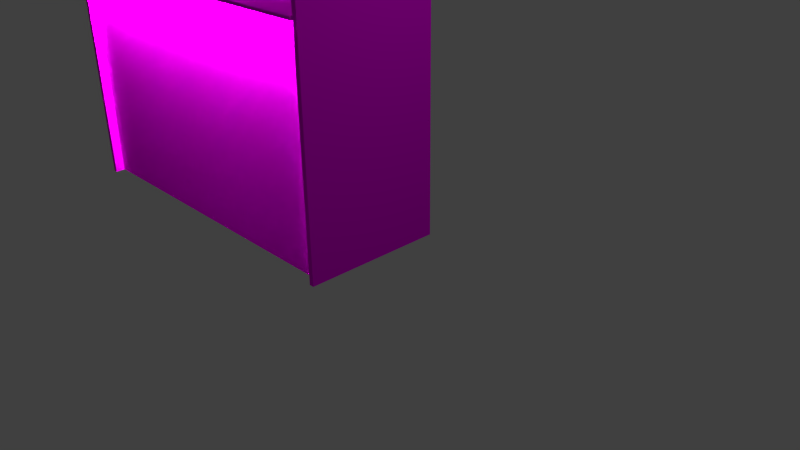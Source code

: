 # Source: shelf.blend  (saved by Blender 2.72.0; exported with 4.5.12 LTS)
import bpy
from mathutils import Matrix  # noqa: F401  (used for matrix-valued properties, if any)

bpy.ops.wm.read_factory_settings(use_empty=True)
scene = bpy.context.scene
scene.name = 'Scene'

# ---- collections
col_collection_1 = bpy.data.collections.new('Collection 1'); scene.collection.children.link(col_collection_1)

# ---- images (referenced by path relative to the original .blend; pixels are not part of the script)
import os
ASSET_DIR = os.environ.get("B2B_ASSET_DIR", "")  # directory of the original .blend (textures are referenced by path, not embedded)
HERE = os.path.dirname(os.path.abspath(__file__))  # packed textures are extracted next to this script under _unpacked/

def load_image(name, relpath, width, height, colorspace="sRGB"):
    """Load a texture the original file referenced (path relative to the .blend, or extracted next to this script)."""
    p = next((c for c in (os.path.join(HERE, relpath), os.path.join(ASSET_DIR, relpath)) if relpath and os.path.exists(c)), "")
    if p:
        img = bpy.data.images.load(p, check_existing=True)
        img.name = name
    else:  # same state as the original file: an image datablock whose file is absent (Cycles renders it pink)
        img = bpy.data.images.new(name, width, height)
        img.source = "FILE"
        img.filepath = "//" + (relpath or name)
    img.colorspace_settings.name = colorspace
    return img
img_table_wood_jpg = load_image('table_wood.jpg', 'table_wood.jpg', 1024, 1024, 'sRGB')

# ---- materials (node trees are filled in below, after node groups)
mat_material = bpy.data.materials.new('Material')
mat_material.alpha_threshold = 0.0
mat_material.roughness = 0.5
mat_wood = bpy.data.materials.new('wood')
mat_wood.alpha_threshold = 0.0
mat_wood.roughness = 0.5
mat_light_one = bpy.data.materials.new('light_one')
mat_light_one.alpha_threshold = 0.0
mat_light_one.roughness = 0.5

# ---- material node trees
mat_material.use_nodes = True; mat_material.node_tree.nodes.clear()
_N = mat_material.node_tree.nodes; _L = mat_material.node_tree.links
n0 = _N.new('ShaderNodeOutputMaterial'); n0.name = 'Material Output'; n0.location = (300, 300)
n1 = _N.new('ShaderNodeEmission'); n1.name = 'Emission'; n1.location = (110, 300)
n1.inputs[0].default_value = (0.8, 0.8, 0.8, 1.0)
n1.inputs[1].default_value = 200.0
_L.new(n1.outputs[0], n0.inputs[0])
n0.is_active_output = True
mat_wood.use_nodes = True; mat_wood.node_tree.nodes.clear()
_N = mat_wood.node_tree.nodes; _L = mat_wood.node_tree.links
n0 = _N.new('ShaderNodeOutputMaterial'); n0.name = 'Material Output'; n0.location = (300, 300)
n1 = _N.new('ShaderNodeBsdfDiffuse'); n1.name = 'Diffuse BSDF'; n1.location = (10, 300)
n2 = _N.new('ShaderNodeTexImage'); n2.name = 'Image Texture'; n2.location = (-180, 300)
n2.width = 140
n2.image = img_table_wood_jpg
_L.new(n1.outputs[0], n0.inputs[0])
_L.new(n2.outputs[0], n1.inputs[0])
n0.is_active_output = True
mat_light_one.use_nodes = True; mat_light_one.node_tree.nodes.clear()
_N = mat_light_one.node_tree.nodes; _L = mat_light_one.node_tree.links
n0 = _N.new('ShaderNodeOutputMaterial'); n0.name = 'Material Output'; n0.location = (300, 300)
n1 = _N.new('ShaderNodeEmission'); n1.name = 'Emission'; n1.location = (110, 300)
n1.inputs[0].default_value = (800.0, 800.0, 800.0, 1.0)
n1.inputs[1].default_value = 0.5
_L.new(n1.outputs[0], n0.inputs[0])
n0.is_active_output = True

# ---- world
world_world = bpy.data.worlds.new('World'); scene.world = world_world
world_world.color = (0.05088, 0.05088, 0.05088)
world_world.use_sun_shadow = False
world_world.sun_shadow_jitter_overblur = 0.0
world_world.cycles.sampling_method = 'MANUAL'
world_world.cycles.sample_map_resolution = 256

# ---- cameras
cam_camera = bpy.data.cameras.new('Camera')
cam_camera.clip_end = 100.0
cam_camera.lens = 35.0
cam_camera.sensor_width = 32.0
cam_camera.sensor_height = 18.0
cam_camera.ortho_scale = 7.314
cam_camera.dof.focus_distance = 0.0

# ---- lights
light_lamp = bpy.data.lights.new('Lamp', 'POINT')
light_lamp.transmission_factor = 0.0
light_lamp.cutoff_distance = 30.0
light_lamp.energy = 100.0
light_lamp.shadow_buffer_clip_start = 1.001
light_lamp.shadow_soft_size = 0.1
light_lamp.shadow_maximum_resolution = 0.006
light_lamp.use_absolute_resolution = True
light_lamp.cycles.use_multiple_importance_sampling = False

# ---- meshes
me_circle_002 = bpy.data.meshes.new('Circle.002')
me_circle_002.from_pydata([(-0.1968, 0.9944, 12.59), (-0.3919, 0.9752, 12.59), (-0.5795, 0.9183, 12.59), (-0.7524, 0.8259, 12.59), (-0.9039, 0.7015, 12.59), (-1.028, 0.55, 12.59), (-1.121, 0.3771, 12.59), (-1.178, 0.1895, 12.59), (-1.197, -0.005575, 12.59), (-1.178, -0.2007, 12.59), (-1.121, -0.3883, 12.59), (-1.028, -0.5611, 12.59), (-0.9039, -0.7127, 12.59), (-0.7524, -0.837, 12.59), (-0.5795, -0.9295, 12.59), (-0.3919, -0.9864, 12.59), (-0.1968, -1.006, 12.59), (-0.001751, -0.9864, 12.59), (0.1858, -0.9295, 12.59), (0.3587, -0.837, 12.59), (0.5103, -0.7127, 12.59), (0.6346, -0.5611, 12.59), (0.727, -0.3883, 12.59), (0.7839, -0.2007, 12.59), (0.8032, -0.005574, 12.59), (0.7839, 0.1895, 12.59), (0.727, 0.3771, 12.59), (0.6346, 0.55, 12.59), (0.5103, 0.7015, 12.59), (0.3587, 0.8259, 12.59), (0.1858, 0.9183, 12.59), (-0.001753, 0.9752, 12.59), (-0.1968, 0.04056, 12.59), (-0.2058, 0.03967, 12.59), (-0.2145, 0.03705, 12.59), (-0.2225, 0.03278, 12.59), (-0.2295, 0.02705, 12.59), (-0.2352, 0.02005, 12.59), (-0.2395, 0.01208, 12.59), (-0.2421, 0.003425, 12.59), (-0.243, -0.005574, 12.59), (-0.2421, -0.01457, 12.59), (-0.2395, -0.02323, 12.59), (-0.2352, -0.0312, 12.59), (-0.2295, -0.03819, 12.59), (-0.2225, -0.04393, 12.59), (-0.2145, -0.04819, 12.59), (-0.2058, -0.05082, 12.59), (-0.1968, -0.05171, 12.59), (-0.1878, -0.05082, 12.59), (-0.1792, -0.04819, 12.59), (-0.1712, -0.04393, 12.59), (-0.1642, -0.03819, 12.59), (-0.1585, -0.0312, 12.59), (-0.1542, -0.02323, 12.59), (-0.1516, -0.01457, 12.59), (-0.1507, -0.005574, 12.59), (-0.1516, 0.003425, 12.59), (-0.1542, 0.01208, 12.59), (-0.1585, 0.02005, 12.59), (-0.1642, 0.02705, 12.59), (-0.1712, 0.03278, 12.59), (-0.1792, 0.03705, 12.59), (-0.1878, 0.03967, 12.59), (-0.1968, 0.9944, -1.79), (-0.3919, 0.9752, -1.79), (-0.5795, 0.9183, -1.79), (-0.7524, 0.8259, -1.79), (-0.9039, 0.7015, -1.79), (-1.028, 0.55, -1.79), (-1.121, 0.3771, -1.79), (-1.178, 0.1895, -1.79), (-1.197, -0.005575, -1.79), (-1.178, -0.2007, -1.79), (-1.121, -0.3883, -1.79), (-1.028, -0.5611, -1.79), (-0.9039, -0.7127, -1.79), (-0.7524, -0.837, -1.79), (-0.5795, -0.9295, -1.79), (-0.3919, -0.9864, -1.79), (-0.1968, -1.006, -1.79), (-0.001751, -0.9864, -1.79), (0.1858, -0.9295, -1.79), (0.3587, -0.837, -1.79), (0.5103, -0.7127, -1.79), (0.6346, -0.5611, -1.79), (0.727, -0.3883, -1.79), (0.7839, -0.2007, -1.79), (0.8032, -0.005574, -1.79), (0.7839, 0.1895, -1.79), (0.727, 0.3771, -1.79), (0.6346, 0.55, -1.79), (0.5103, 0.7015, -1.79), (0.3587, 0.8259, -1.79), (0.1858, 0.9183, -1.79), (-0.001753, 0.9752, -1.79), (-0.1968, 0.04056, -1.79), (-0.2058, 0.03967, -1.79), (-0.2145, 0.03705, -1.79), (-0.2225, 0.03278, -1.79), (-0.2295, 0.02705, -1.79), (-0.2352, 0.02005, -1.79), (-0.2395, 0.01208, -1.79), (-0.2421, 0.003425, -1.79), (-0.243, -0.005574, -1.79), (-0.2421, -0.01457, -1.79), (-0.2395, -0.02323, -1.79), (-0.2352, -0.0312, -1.79), (-0.2295, -0.03819, -1.79), (-0.2225, -0.04393, -1.79), (-0.2145, -0.04819, -1.79), (-0.2058, -0.05082, -1.79), (-0.1968, -0.05171, -1.79), (-0.1878, -0.05082, -1.79), (-0.1792, -0.04819, -1.79), (-0.1712, -0.04393, -1.79), (-0.1642, -0.03819, -1.79), (-0.1585, -0.0312, -1.79), (-0.1542, -0.02323, -1.79), (-0.1516, -0.01457, -1.79), (-0.1507, -0.005574, -1.79), (-0.1516, 0.003425, -1.79), (-0.1542, 0.01208, -1.79), (-0.1585, 0.02005, -1.79), (-0.1642, 0.02705, -1.79), (-0.1712, 0.03278, -1.79), (-0.1792, 0.03705, -1.79), (-0.1878, 0.03967, -1.79), (-21.83, -8.393, -18.77), (22.45, -8.393, -18.77), (-21.83, -7.927, -18.77), (22.45, -7.927, -18.77), (-23.0, -9.173, -1.679), (-23.0, 10.14, -1.679), (24.02, 10.14, -1.679), (24.02, -9.173, -1.679), (-23.0, -9.173, -1.236), (-23.0, 10.14, -1.236), (24.02, 10.14, -1.236), (24.02, -9.173, -1.236), (-23.0, -9.173, 12.63), (-23.0, 10.14, 12.63), (24.02, 10.14, 12.63), (24.02, -9.173, 12.63), (-23.0, -9.173, 13.07), (-23.0, 10.14, 13.07), (24.02, 10.14, 13.07), (24.02, -9.173, 13.07), (-23.0, -9.173, -18.74), (-23.0, 10.14, -18.74), (24.02, 10.14, -18.74), (24.02, -9.173, -18.74), (-23.0, -9.173, -18.3), (-23.0, 10.14, -18.3), (24.02, 10.14, -18.3), (24.02, -9.173, -18.3), (-23.0, -7.453, -49.13), (-23.0, 10.07, -49.13), (24.02, 10.07, -49.13), (24.02, -7.453, -49.13), (-23.0, -7.453, -18.69), (-23.0, 10.07, -18.69), (24.02, 10.07, -18.69), (24.02, -7.453, -18.69), (-23.58, -8.732, -49.19), (-23.58, 10.15, -49.19), (-22.93, 10.15, -49.19), (-22.93, -8.732, -49.19), (-23.58, -8.732, 13.23), (-23.58, 10.15, 13.23), (-22.93, 10.15, 13.23), (-22.93, -8.732, 13.23), (23.87, -8.732, -49.19), (23.87, 10.15, -49.19), (24.53, 10.15, -49.19), (24.53, -8.732, -49.19), (23.87, -8.732, 13.23), (23.87, 10.15, 13.23), (24.53, 10.15, 13.23), (24.53, -8.732, 13.23)], [], [(24, 25, 57, 56), (2, 3, 35, 34), (13, 14, 46, 45), (22, 23, 55, 54), (0, 1, 33, 32), (11, 12, 44, 43), (31, 0, 32, 63), (20, 21, 53, 52), (9, 10, 42, 41), (29, 30, 62, 61), (18, 19, 51, 50), (7, 8, 40, 39), (27, 28, 60, 59), (16, 17, 49, 48), (5, 6, 38, 37), (25, 26, 58, 57), (3, 4, 36, 35), (14, 15, 47, 46), (23, 24, 56, 55), (1, 2, 34, 33), (12, 13, 45, 44), (21, 22, 54, 53), (10, 11, 43, 42), (30, 31, 63, 62), (19, 20, 52, 51), (8, 9, 41, 40), (28, 29, 61, 60), (17, 18, 50, 49), (6, 7, 39, 38), (26, 27, 59, 58), (4, 5, 37, 36), (15, 16, 48, 47), (88, 89, 121, 120), (66, 67, 99, 98), (77, 78, 110, 109), (86, 87, 119, 118), (64, 65, 97, 96), (75, 76, 108, 107), (95, 64, 96, 127), (84, 85, 117, 116), (73, 74, 106, 105), (93, 94, 126, 125), (82, 83, 115, 114), (71, 72, 104, 103), (91, 92, 124, 123), (80, 81, 113, 112), (69, 70, 102, 101), (89, 90, 122, 121), (67, 68, 100, 99), (78, 79, 111, 110), (87, 88, 120, 119), (65, 66, 98, 97), (76, 77, 109, 108), (85, 86, 118, 117), (74, 75, 107, 106), (94, 95, 127, 126), (83, 84, 116, 115), (72, 73, 105, 104), (92, 93, 125, 124), (81, 82, 114, 113), (70, 71, 103, 102), (90, 91, 123, 122), (68, 69, 101, 100), (79, 80, 112, 111), (128, 129, 131, 130), (136, 137, 133, 132), (137, 138, 134, 133), (138, 139, 135, 134), (139, 136, 132, 135), (132, 133, 134, 135), (139, 138, 137, 136), (144, 145, 141, 140), (145, 146, 142, 141), (146, 147, 143, 142), (147, 144, 140, 143), (140, 141, 142, 143), (147, 146, 145, 144), (152, 153, 149, 148), (153, 154, 150, 149), (154, 155, 151, 150), (155, 152, 148, 151), (148, 149, 150, 151), (155, 154, 153, 152), (160, 161, 157, 156), (161, 162, 158, 157), (162, 163, 159, 158), (163, 160, 156, 159), (156, 157, 158, 159), (163, 162, 161, 160), (168, 169, 165, 164), (169, 170, 166, 165), (170, 171, 167, 166), (171, 168, 164, 167), (164, 165, 166, 167), (171, 170, 169, 168), (176, 177, 173, 172), (177, 178, 174, 173), (178, 179, 175, 174), (179, 176, 172, 175), (172, 173, 174, 175), (179, 178, 177, 176)])
me_circle_002.polygons.foreach_set('material_index', [0, 0, 0, 0, 0, 0, 0, 0, 0, 0, 0, 0, 0, 0, 0, 0, 0, 0, 0, 0, 0, 0, 0, 0, 0, 0, 0, 0, 0, 0, 0, 0, 0, 0, 0, 0, 0, 0, 0, 0, 0, 0, 0, 0, 0, 0, 0, 0, 0, 0, 0, 0, 0, 0, 0, 0, 0, 0, 0, 0, 0, 0, 0, 0, 2, 1, 1, 1, 1, 1, 1, 1, 1, 1, 1, 1, 1, 1, 1, 1, 1, 1, 1, 1, 1, 1, 1, 1, 1, 1, 1, 1, 1, 1, 1, 1, 1, 1, 1, 1, 1])
_uv = me_circle_002.uv_layers.new(name='UVMap')
_uv.uv.foreach_set('vector', [0.0, 0.0, 0.0, 0.0, 0.0, 0.0, 0.0, 0.0, 0.0, 0.0, 0.0, 0.0, 0.0, 0.0, 0.0, 0.0, 0.0, 0.0, 0.0, 0.0, 0.0, 0.0, 0.0, 0.0, 0.0, 0.0, 0.0, 0.0, 0.0, 0.0, 0.0, 0.0, 0.0, 0.0, 0.0, 0.0, 0.0, 0.0, 0.0, 0.0, 0.0, 0.0, 0.0, 0.0, 0.0, 0.0, 0.0, 0.0, 0.0, 0.0, 0.0, 0.0, 0.0, 0.0, 0.0, 0.0, 0.0, 0.0, 0.0, 0.0, 0.0, 0.0, 0.0, 0.0, 0.0, 0.0, 0.0, 0.0, 0.0, 0.0, 0.0, 0.0, 0.0, 0.0, 0.0, 0.0, 0.0, 0.0, 0.0, 0.0, 0.0, 0.0, 0.0, 0.0, 0.0, 0.0, 0.0, 0.0, 0.0, 0.0, 0.0, 0.0, 0.0, 0.0, 0.0, 0.0, 0.0, 0.0, 0.0, 0.0, 0.0, 0.0, 0.0, 0.0, 0.0, 0.0, 0.0, 0.0, 0.0, 0.0, 0.0, 0.0, 0.0, 0.0, 0.0, 0.0, 0.0, 0.0, 0.0, 0.0, 0.0, 0.0, 0.0, 0.0, 0.0, 0.0, 0.0, 0.0, 0.0, 0.0, 0.0, 0.0, 0.0, 0.0, 0.0, 0.0, 0.0, 0.0, 0.0, 0.0, 0.0, 0.0, 0.0, 0.0, 0.0, 0.0, 0.0, 0.0, 0.0, 0.0, 0.0, 0.0, 0.0, 0.0, 0.0, 0.0, 0.0, 0.0, 0.0, 0.0, 0.0, 0.0, 0.0, 0.0, 0.0, 0.0, 0.0, 0.0, 0.0, 0.0, 0.0, 0.0, 0.0, 0.0, 0.0, 0.0, 0.0, 0.0, 0.0, 0.0, 0.0, 0.0, 0.0, 0.0, 0.0, 0.0, 0.0, 0.0, 0.0, 0.0, 0.0, 0.0, 0.0, 0.0, 0.0, 0.0, 0.0, 0.0, 0.0, 0.0, 0.0, 0.0, 0.0, 0.0, 0.0, 0.0, 0.0, 0.0, 0.0, 0.0, 0.0, 0.0, 0.0, 0.0, 0.0, 0.0, 0.0, 0.0, 0.0, 0.0, 0.0, 0.0, 0.0, 0.0, 0.0, 0.0, 0.0, 0.0, 0.0, 0.0, 0.0, 0.0, 0.0, 0.0, 0.0, 0.0, 0.0, 0.0, 0.0, 0.0, 0.0, 0.0, 0.0, 0.0, 0.0, 0.0, 0.0, 0.0, 0.0, 0.0, 0.0, 0.0, 0.0, 0.0, 0.0, 0.0, 0.0, 0.0, 0.0, 0.0, 0.0, 0.0, 0.0, 0.0, 0.0, 0.0, 0.0, 0.0, 0.0, 0.0, 0.0, 0.0, 0.0, 0.0, 0.0, 0.0, 0.0, 0.0, 0.0, 0.0, 0.0, 0.0, 0.0, 0.0, 0.0, 0.0, 0.0, 0.0, 0.0, 0.0, 0.0, 0.0, 0.0, 0.0, 0.0, 0.0, 0.0, 0.0, 0.0, 0.0, 0.0, 0.0, 0.0, 0.0, 0.0, 0.0, 0.0, 0.0, 0.0, 0.0, 0.0, 0.0, 0.0, 0.0, 0.0, 0.0, 0.0, 0.0, 0.0, 0.0, 0.0, 0.0, 0.0, 0.0, 0.0, 0.0, 0.0, 0.0, 0.0, 0.0, 0.0, 0.0, 0.0, 0.0, 0.0, 0.0, 0.0, 0.0, 0.0, 0.0, 0.0, 0.0, 0.0, 0.0, 0.0, 0.0, 0.0, 0.0, 0.0, 0.0, 0.0, 0.0, 0.0, 0.0, 0.0, 0.0, 0.0, 0.0, 0.0, 0.0, 0.0, 0.0, 0.0, 0.0, 0.0, 0.0, 0.0, 0.0, 0.0, 0.0, 0.0, 0.0, 0.0, 0.0, 0.0, 0.0, 0.0, 0.0, 0.0, 0.0, 0.0, 0.0, 0.0, 0.0, 0.0, 0.0, 0.0, 0.0, 0.0, 0.0, 0.0, 0.0, 0.0, 0.0, 0.0, 0.0, 0.0, 0.0, 0.0, 0.0, 0.0, 0.0, 0.0, 0.0, 0.0, 0.0, 0.0, 0.0, 0.0, 0.0, 0.0, 0.0, 0.0, 0.0, 0.0, 0.0, 0.0, 0.0, 0.0, 0.0, 0.0, 0.0, 0.0, 0.0, 0.0, 0.0, 0.0, 0.0, 0.0, 0.0, 0.0, 0.0, 0.0, 0.0, 0.0, 0.0, 0.0, 0.0, 0.0, 0.0, 0.0, 0.0, 0.0, 0.0, 0.0, 0.0, 0.0, 0.0, 0.0, 0.0, 0.0, 0.0, 0.0, 0.0, 0.0, 0.0, 0.0, 0.0, 0.0, 0.0, 0.0, 0.0, 0.0, 0.0, 0.0, 0.0, 0.0, 0.0, 0.0, 0.0, 0.0, 0.0, 0.0, 0.0, 0.0, 0.0, 0.0, 0.0, 0.0, 0.0, 0.0, 0.0, 0.0, 0.0, 0.0, 0.0, 0.0, 0.0, 0.0, 0.0, 0.0, 0.0, 0.0, 0.0, 0.0, 0.0, 0.0, 0.0, 0.0, 0.0, 0.0, 0.0, 0.0, 0.0, 0.0, 0.0, 0.0, 0.0, 0.0, 0.0, 0.0, 0.0, 0.0, 0.0, 0.0, 0.0, 0.0, 0.0, 0.0, 0.0, -0.01794, -0.01794, 1.018, -0.01794, 1.018, 1.018, -0.01794, 1.018, -0.01794, -0.01794, 1.018, -0.01794, 1.018, 1.018, -0.01794, 1.018, -0.01794, -0.01794, 1.018, -0.01794, 1.018, 1.018, -0.01794, 1.018, -0.01794, -0.01794, 1.018, -0.01794, 1.018, 1.018, -0.01794, 1.018, -0.01794, -0.01794, 1.018, -0.01794, 1.018, 1.018, -0.01794, 1.018, -0.01794, -0.01794, 1.018, -0.01794, 1.018, 1.018, -0.01794, 1.018, -0.01794, -0.01794, 1.018, -0.01794, 1.018, 1.018, -0.01794, 1.018, -0.01794, -0.01794, 1.018, -0.01794, 1.018, 1.018, -0.01794, 1.018, -0.01794, -0.01794, 1.018, -0.01794, 1.018, 1.018, -0.01794, 1.018, -0.01794, -0.01794, 1.018, -0.01794, 1.018, 1.018, -0.01794, 1.018, -0.01794, -0.01794, 1.018, -0.01794, 1.018, 1.018, -0.01794, 1.018, -0.01794, -0.01794, 1.018, -0.01794, 1.018, 1.018, -0.01794, 1.018, -0.01794, -0.01794, 1.018, -0.01794, 1.018, 1.018, -0.01794, 1.018, -0.01794, -0.01794, 1.018, -0.01794, 1.018, 1.018, -0.01794, 1.018, -0.01794, -0.01794, 1.018, -0.01794, 1.018, 1.018, -0.01794, 1.018, -0.01794, -0.01794, 1.018, -0.01794, 1.018, 1.018, -0.01794, 1.018, -0.01794, -0.01794, 1.018, -0.01794, 1.018, 1.018, -0.01794, 1.018, -0.01794, -0.01794, 1.018, -0.01794, 1.018, 1.018, -0.01794, 1.018, -0.01794, -0.01794, 1.018, -0.01794, 1.018, 1.018, -0.01794, 1.018, -0.01794, -0.01794, 1.018, -0.01794, 1.018, 1.018, -0.01794, 1.018, -0.01794, -0.01794, 1.018, -0.01794, 1.018, 1.018, -0.01794, 1.018, -0.01794, -0.01794, 1.018, -0.01794, 1.018, 1.018, -0.01794, 1.018, -0.01794, -0.01794, 1.018, -0.01794, 1.018, 1.018, -0.01794, 1.018, -0.01794, -0.01794, 1.018, -0.01794, 1.018, 1.018, -0.01794, 1.018, -0.01794, -0.01794, 1.018, -0.01794, 1.018, 1.018, -0.01794, 1.018, -0.01794, -0.01794, 1.018, -0.01794, 1.018, 1.018, -0.01794, 1.018, -0.01794, -0.01794, 1.018, -0.01794, 1.018, 1.018, -0.01794, 1.018, -0.01794, -0.01794, 1.018, -0.01794, 1.018, 1.018, -0.01794, 1.018, -0.01794, -0.01794, 1.018, -0.01794, 1.018, 1.018, -0.01794, 1.018, -0.01794, -0.01794, 1.018, -0.01794, 1.018, 1.018, -0.01794, 1.018, -0.01794, -0.01794, 1.018, -0.01794, 1.018, 1.018, -0.01794, 1.018, -0.01794, -0.01794, 1.018, -0.01794, 1.018, 1.018, -0.01794, 1.018, -0.01794, -0.01794, 1.018, -0.01794, 1.018, 1.018, -0.01794, 1.018, -0.01794, -0.01794, 1.018, -0.01794, 1.018, 1.018, -0.01794, 1.018, -0.01794, -0.01794, 1.018, -0.01794, 1.018, 1.018, -0.01794, 1.018, -0.01794, -0.01794, 1.018, -0.01794, 1.018, 1.018, -0.01794, 1.018])
me_circle_002.materials.append(mat_material)
me_circle_002.materials.append(mat_wood)
me_circle_002.materials.append(mat_light_one)
me_circle_002.use_remesh_preserve_volume = False
me_circle_002.use_remesh_preserve_attributes = False
me_circle_002.use_mirror_vertex_groups = False
me_circle_002.update()

# ---- objects
ob_circle_001 = bpy.data.objects.new('Circle.001', me_circle_002)
ob_lamp = bpy.data.objects.new('Lamp', light_lamp)
ob_camera = bpy.data.objects.new('Camera', cam_camera)

# ---- transforms, parenting, visibility, modifiers, constraints
ob_circle_001.location = (-2.537, -0.1107, 5.17)
ob_circle_001.scale = (0.1059, 0.1059, 0.1059)
ob_circle_001.lineart.crease_threshold = 0.0
ob_lamp.location = (4.076, 1.005, 5.904)
ob_lamp.rotation_euler = (0.6503, 0.05522, 1.866)
ob_lamp.lock_rotations_4d = False
ob_lamp.empty_display_type = 'ARROWS'
ob_lamp.color = (0.0, 0.0, 0.0, 0.0)
ob_lamp.lineart.crease_threshold = 0.0
ob_camera.location = (7.481, -6.508, 5.344)
ob_camera.rotation_euler = (1.109, 0.01082, 0.8149)
ob_camera.lock_rotations_4d = False
ob_camera.empty_display_type = 'ARROWS'
ob_camera.color = (0.0, 0.0, 0.0, 0.0)
ob_camera.display_type = 'WIRE'
ob_camera.lineart.crease_threshold = 0.0

# ---- collection membership
col_collection_1.objects.link(ob_circle_001)
col_collection_1.objects.link(ob_lamp)
col_collection_1.objects.link(ob_camera)

# ---- scene / render settings (as saved in the file)
scene.camera = ob_camera
scene.frame_start = 1; scene.frame_end = 250; scene.frame_set(1)
scene.render.engine = 'CYCLES'
scene.render.resolution_percentage = 50
scene.render.dither_intensity = 0.0
scene.cycles.use_denoising = False
scene.cycles.samples = 10
scene.cycles.sampling_pattern = 'TABULATED_SOBOL'
scene.cycles.light_sampling_threshold = 0.0
scene.cycles.use_adaptive_sampling = False
scene.cycles.use_light_tree = False
scene.cycles.blur_glossy = 0.0
scene.cycles.pixel_filter_type = 'GAUSSIAN'
scene.cycles.sample_clamp_indirect = 0.0
scene.view_settings.view_transform = 'Standard'
bpy.context.view_layer.update()
